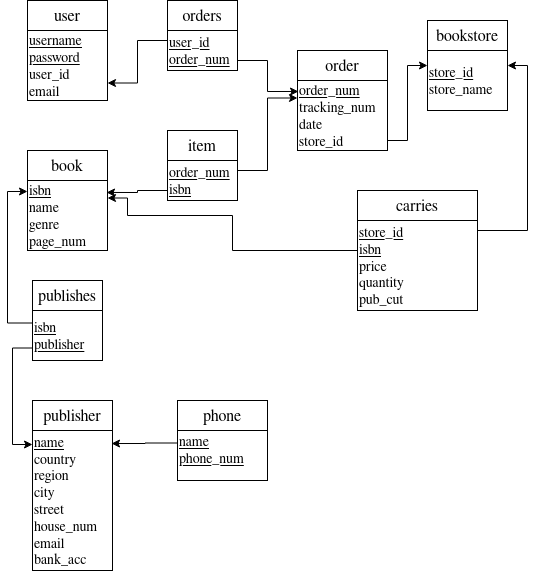

The diagram above was exported from draw.io. Its source (the exported page's mxGraphModel, read from the mxfile embedded in the PNG):
<mxGraphModel dx="1422" dy="779" grid="1" gridSize="10" guides="1" tooltips="1" connect="1" arrows="1" fold="1" page="1" pageScale="1" pageWidth="827" pageHeight="1169" math="0" shadow="0">
  <root>
    <mxCell id="WIyWlLk6GJQsqaUBKTNV-0" />
    <mxCell id="WIyWlLk6GJQsqaUBKTNV-1" parent="WIyWlLk6GJQsqaUBKTNV-0" />
    <mxCell id="bq1zWlfx93jnEug9hII6-5" value="&lt;font style=&quot;font-size: 16px&quot;&gt;book&lt;/font&gt;" style="rounded=0;whiteSpace=wrap;html=1;" vertex="1" parent="WIyWlLk6GJQsqaUBKTNV-1">
      <mxGeometry x="190" y="180" width="80" height="30" as="geometry" />
    </mxCell>
    <mxCell id="bq1zWlfx93jnEug9hII6-6" value="&lt;font style=&quot;font-size: 14px&quot;&gt;&lt;u&gt;isbn&lt;/u&gt;&lt;/font&gt;&lt;div style=&quot;font-size: 14px&quot;&gt;&lt;font style=&quot;font-size: 14px&quot;&gt;name&lt;/font&gt;&lt;/div&gt;&lt;div style=&quot;font-size: 14px&quot;&gt;&lt;font style=&quot;font-size: 14px&quot;&gt;genre&lt;/font&gt;&lt;/div&gt;&lt;div style=&quot;font-size: 14px&quot;&gt;&lt;font style=&quot;font-size: 14px&quot;&gt;page_num&lt;br&gt;&lt;/font&gt;&lt;/div&gt;" style="rounded=0;whiteSpace=wrap;html=1;align=left;" vertex="1" parent="WIyWlLk6GJQsqaUBKTNV-1">
      <mxGeometry x="190" y="210" width="80" height="70" as="geometry" />
    </mxCell>
    <mxCell id="bq1zWlfx93jnEug9hII6-7" value="&lt;font style=&quot;font-size: 16px&quot;&gt;user&lt;br&gt;&lt;/font&gt;" style="rounded=0;whiteSpace=wrap;html=1;" vertex="1" parent="WIyWlLk6GJQsqaUBKTNV-1">
      <mxGeometry x="190" y="30" width="80" height="30" as="geometry" />
    </mxCell>
    <mxCell id="bq1zWlfx93jnEug9hII6-8" value="&lt;div style=&quot;font-size: 14px&quot; align=&quot;left&quot;&gt;&lt;font style=&quot;font-size: 14px&quot;&gt;&lt;u&gt;username&lt;/u&gt;&lt;/font&gt;&lt;/div&gt;&lt;div style=&quot;font-size: 14px&quot; align=&quot;left&quot;&gt;&lt;font style=&quot;font-size: 14px&quot;&gt;&lt;u&gt;password&lt;/u&gt;&lt;/font&gt;&lt;/div&gt;&lt;div style=&quot;font-size: 14px&quot; align=&quot;left&quot;&gt;&lt;font style=&quot;font-size: 14px&quot;&gt;user_id&lt;br&gt;&lt;/font&gt;&lt;/div&gt;&lt;div style=&quot;font-size: 14px&quot; align=&quot;left&quot;&gt;&lt;font style=&quot;font-size: 14px&quot;&gt;email&lt;br&gt;&lt;/font&gt;&lt;/div&gt;" style="rounded=0;whiteSpace=wrap;html=1;align=left;" vertex="1" parent="WIyWlLk6GJQsqaUBKTNV-1">
      <mxGeometry x="190" y="60" width="80" height="70" as="geometry" />
    </mxCell>
    <mxCell id="bq1zWlfx93jnEug9hII6-9" value="&lt;font style=&quot;font-size: 16px&quot;&gt;order&lt;/font&gt;" style="rounded=0;whiteSpace=wrap;html=1;" vertex="1" parent="WIyWlLk6GJQsqaUBKTNV-1">
      <mxGeometry x="460" y="80" width="90" height="30" as="geometry" />
    </mxCell>
    <mxCell id="bq1zWlfx93jnEug9hII6-44" style="edgeStyle=orthogonalEdgeStyle;rounded=0;orthogonalLoop=1;jettySize=auto;html=1;exitX=1;exitY=0.75;exitDx=0;exitDy=0;entryX=0;entryY=0.25;entryDx=0;entryDy=0;startArrow=none;startFill=0;" edge="1" parent="WIyWlLk6GJQsqaUBKTNV-1" source="bq1zWlfx93jnEug9hII6-10" target="bq1zWlfx93jnEug9hII6-33">
      <mxGeometry relative="1" as="geometry">
        <Array as="points">
          <mxPoint x="550" y="170" />
          <mxPoint x="570" y="170" />
          <mxPoint x="570" y="95" />
        </Array>
      </mxGeometry>
    </mxCell>
    <mxCell id="bq1zWlfx93jnEug9hII6-10" value="&lt;div style=&quot;font-size: 14px&quot;&gt;&lt;font style=&quot;font-size: 14px&quot;&gt;&lt;u&gt;order_num&lt;/u&gt;&lt;/font&gt;&lt;/div&gt;&lt;div style=&quot;font-size: 14px&quot;&gt;&lt;font style=&quot;font-size: 14px&quot;&gt;tracking_num&lt;br&gt;&lt;/font&gt;&lt;/div&gt;&lt;div style=&quot;font-size: 14px&quot;&gt;&lt;font style=&quot;font-size: 14px&quot;&gt;date&lt;/font&gt;&lt;/div&gt;&lt;div style=&quot;font-size: 14px&quot;&gt;&lt;font style=&quot;font-size: 14px&quot;&gt;store_id&lt;br&gt;&lt;/font&gt;&lt;/div&gt;" style="rounded=0;whiteSpace=wrap;html=1;align=left;" vertex="1" parent="WIyWlLk6GJQsqaUBKTNV-1">
      <mxGeometry x="460" y="110" width="90" height="70" as="geometry" />
    </mxCell>
    <mxCell id="bq1zWlfx93jnEug9hII6-11" value="&lt;div&gt;&lt;font style=&quot;font-size: 16px&quot;&gt;item&lt;/font&gt;&lt;/div&gt;" style="rounded=0;whiteSpace=wrap;html=1;" vertex="1" parent="WIyWlLk6GJQsqaUBKTNV-1">
      <mxGeometry x="330" y="160" width="70" height="30" as="geometry" />
    </mxCell>
    <mxCell id="bq1zWlfx93jnEug9hII6-25" style="edgeStyle=orthogonalEdgeStyle;rounded=0;orthogonalLoop=1;jettySize=auto;html=1;exitX=1;exitY=0.25;exitDx=0;exitDy=0;entryX=0;entryY=0.25;entryDx=0;entryDy=0;" edge="1" parent="WIyWlLk6GJQsqaUBKTNV-1" source="bq1zWlfx93jnEug9hII6-12" target="bq1zWlfx93jnEug9hII6-10">
      <mxGeometry relative="1" as="geometry" />
    </mxCell>
    <mxCell id="bq1zWlfx93jnEug9hII6-34" style="edgeStyle=orthogonalEdgeStyle;rounded=0;orthogonalLoop=1;jettySize=auto;html=1;exitX=0;exitY=0.75;exitDx=0;exitDy=0;entryX=0.988;entryY=0.171;entryDx=0;entryDy=0;entryPerimeter=0;startArrow=none;startFill=0;" edge="1" parent="WIyWlLk6GJQsqaUBKTNV-1" source="bq1zWlfx93jnEug9hII6-12" target="bq1zWlfx93jnEug9hII6-6">
      <mxGeometry relative="1" as="geometry" />
    </mxCell>
    <mxCell id="bq1zWlfx93jnEug9hII6-12" value="&lt;div style=&quot;font-size: 14px&quot;&gt;&lt;font style=&quot;font-size: 14px&quot;&gt;&lt;u&gt;order_num&lt;/u&gt;&lt;/font&gt;&lt;/div&gt;&lt;div style=&quot;font-size: 14px&quot;&gt;&lt;font style=&quot;font-size: 14px&quot;&gt;&lt;u&gt;isbn&lt;br&gt;&lt;/u&gt;&lt;/font&gt;&lt;/div&gt;" style="rounded=0;whiteSpace=wrap;html=1;align=left;" vertex="1" parent="WIyWlLk6GJQsqaUBKTNV-1">
      <mxGeometry x="330" y="190" width="70" height="40" as="geometry" />
    </mxCell>
    <mxCell id="bq1zWlfx93jnEug9hII6-13" value="&lt;font style=&quot;font-size: 16px&quot;&gt;orders&lt;br&gt;&lt;/font&gt;" style="rounded=0;whiteSpace=wrap;html=1;" vertex="1" parent="WIyWlLk6GJQsqaUBKTNV-1">
      <mxGeometry x="330" y="30" width="70" height="30" as="geometry" />
    </mxCell>
    <mxCell id="bq1zWlfx93jnEug9hII6-27" style="edgeStyle=orthogonalEdgeStyle;rounded=0;orthogonalLoop=1;jettySize=auto;html=1;exitX=0;exitY=0.25;exitDx=0;exitDy=0;entryX=1;entryY=0.75;entryDx=0;entryDy=0;" edge="1" parent="WIyWlLk6GJQsqaUBKTNV-1" source="bq1zWlfx93jnEug9hII6-14" target="bq1zWlfx93jnEug9hII6-8">
      <mxGeometry relative="1" as="geometry" />
    </mxCell>
    <mxCell id="bq1zWlfx93jnEug9hII6-42" style="edgeStyle=orthogonalEdgeStyle;rounded=0;orthogonalLoop=1;jettySize=auto;html=1;exitX=1;exitY=0.75;exitDx=0;exitDy=0;entryX=0.011;entryY=0.157;entryDx=0;entryDy=0;entryPerimeter=0;startArrow=none;startFill=0;" edge="1" parent="WIyWlLk6GJQsqaUBKTNV-1" source="bq1zWlfx93jnEug9hII6-14" target="bq1zWlfx93jnEug9hII6-10">
      <mxGeometry relative="1" as="geometry" />
    </mxCell>
    <mxCell id="bq1zWlfx93jnEug9hII6-14" value="&lt;div style=&quot;font-size: 14px&quot; align=&quot;left&quot;&gt;&lt;font style=&quot;font-size: 14px&quot;&gt;&lt;u&gt;user_id&lt;/u&gt;&lt;/font&gt;&lt;/div&gt;&lt;div style=&quot;font-size: 14px&quot; align=&quot;left&quot;&gt;&lt;font style=&quot;font-size: 14px&quot;&gt;&lt;u&gt;order_num&lt;/u&gt;&lt;br&gt;&lt;/font&gt;&lt;/div&gt;" style="rounded=0;whiteSpace=wrap;html=1;align=left;" vertex="1" parent="WIyWlLk6GJQsqaUBKTNV-1">
      <mxGeometry x="330" y="60" width="70" height="40" as="geometry" />
    </mxCell>
    <mxCell id="bq1zWlfx93jnEug9hII6-17" value="&lt;font style=&quot;font-size: 16px&quot;&gt;publishes&lt;/font&gt;" style="rounded=0;whiteSpace=wrap;html=1;" vertex="1" parent="WIyWlLk6GJQsqaUBKTNV-1">
      <mxGeometry x="195" y="310" width="70" height="30" as="geometry" />
    </mxCell>
    <mxCell id="bq1zWlfx93jnEug9hII6-39" style="edgeStyle=orthogonalEdgeStyle;rounded=0;orthogonalLoop=1;jettySize=auto;html=1;exitX=0;exitY=0.25;exitDx=0;exitDy=0;entryX=0;entryY=0.157;entryDx=0;entryDy=0;entryPerimeter=0;startArrow=none;startFill=0;" edge="1" parent="WIyWlLk6GJQsqaUBKTNV-1" source="bq1zWlfx93jnEug9hII6-18" target="bq1zWlfx93jnEug9hII6-6">
      <mxGeometry relative="1" as="geometry" />
    </mxCell>
    <mxCell id="bq1zWlfx93jnEug9hII6-40" style="edgeStyle=orthogonalEdgeStyle;rounded=0;orthogonalLoop=1;jettySize=auto;html=1;exitX=0;exitY=0.75;exitDx=0;exitDy=0;entryX=0;entryY=0.1;entryDx=0;entryDy=0;entryPerimeter=0;startArrow=none;startFill=0;" edge="1" parent="WIyWlLk6GJQsqaUBKTNV-1" source="bq1zWlfx93jnEug9hII6-18" target="bq1zWlfx93jnEug9hII6-21">
      <mxGeometry relative="1" as="geometry" />
    </mxCell>
    <mxCell id="bq1zWlfx93jnEug9hII6-18" value="&lt;div style=&quot;font-size: 14px&quot;&gt;&lt;font style=&quot;font-size: 14px&quot;&gt;&lt;u&gt;isbn&lt;/u&gt;&lt;/font&gt;&lt;/div&gt;&lt;div style=&quot;font-size: 14px&quot;&gt;&lt;font style=&quot;font-size: 14px&quot;&gt;&lt;u&gt;publisher&lt;br&gt;&lt;/u&gt;&lt;/font&gt;&lt;/div&gt;" style="rounded=0;whiteSpace=wrap;html=1;align=left;" vertex="1" parent="WIyWlLk6GJQsqaUBKTNV-1">
      <mxGeometry x="195" y="340" width="70" height="50" as="geometry" />
    </mxCell>
    <mxCell id="bq1zWlfx93jnEug9hII6-20" value="&lt;font style=&quot;font-size: 16px&quot;&gt;publisher&lt;/font&gt;" style="rounded=0;whiteSpace=wrap;html=1;" vertex="1" parent="WIyWlLk6GJQsqaUBKTNV-1">
      <mxGeometry x="195" y="430" width="80" height="30" as="geometry" />
    </mxCell>
    <mxCell id="bq1zWlfx93jnEug9hII6-21" value="&lt;div style=&quot;font-size: 14px&quot; align=&quot;left&quot;&gt;&lt;font style=&quot;font-size: 14px&quot;&gt;&lt;u&gt;name&lt;br&gt;&lt;/u&gt;&lt;/font&gt;&lt;/div&gt;&lt;div style=&quot;font-size: 14px&quot; align=&quot;left&quot;&gt;&lt;font style=&quot;font-size: 14px&quot;&gt;country&lt;/font&gt;&lt;/div&gt;&lt;div style=&quot;font-size: 14px&quot; align=&quot;left&quot;&gt;&lt;font style=&quot;font-size: 14px&quot;&gt;region&lt;br&gt;&lt;/font&gt;&lt;/div&gt;&lt;div style=&quot;font-size: 14px&quot; align=&quot;left&quot;&gt;&lt;font style=&quot;font-size: 14px&quot;&gt;city&lt;/font&gt;&lt;/div&gt;&lt;div style=&quot;font-size: 14px&quot; align=&quot;left&quot;&gt;&lt;font style=&quot;font-size: 14px&quot;&gt;street&lt;/font&gt;&lt;/div&gt;&lt;div style=&quot;font-size: 14px&quot; align=&quot;left&quot;&gt;&lt;font style=&quot;font-size: 14px&quot;&gt;house_num&lt;br&gt;&lt;/font&gt;&lt;/div&gt;&lt;div style=&quot;font-size: 14px&quot; align=&quot;left&quot;&gt;email&lt;/div&gt;&lt;div style=&quot;font-size: 14px&quot; align=&quot;left&quot;&gt;bank_acc&lt;br&gt;&lt;font style=&quot;font-size: 14px&quot;&gt;&lt;u&gt;&lt;/u&gt;&lt;/font&gt;&lt;/div&gt;" style="rounded=0;whiteSpace=wrap;html=1;align=left;" vertex="1" parent="WIyWlLk6GJQsqaUBKTNV-1">
      <mxGeometry x="195" y="460" width="80" height="140" as="geometry" />
    </mxCell>
    <mxCell id="bq1zWlfx93jnEug9hII6-29" value="&lt;font style=&quot;font-size: 16px&quot;&gt;phone&lt;br&gt;&lt;/font&gt;" style="rounded=0;whiteSpace=wrap;html=1;" vertex="1" parent="WIyWlLk6GJQsqaUBKTNV-1">
      <mxGeometry x="340" y="430" width="90" height="30" as="geometry" />
    </mxCell>
    <mxCell id="bq1zWlfx93jnEug9hII6-41" style="edgeStyle=orthogonalEdgeStyle;rounded=0;orthogonalLoop=1;jettySize=auto;html=1;exitX=0;exitY=0.25;exitDx=0;exitDy=0;entryX=0.988;entryY=0.093;entryDx=0;entryDy=0;entryPerimeter=0;startArrow=none;startFill=0;" edge="1" parent="WIyWlLk6GJQsqaUBKTNV-1" source="bq1zWlfx93jnEug9hII6-30" target="bq1zWlfx93jnEug9hII6-21">
      <mxGeometry relative="1" as="geometry" />
    </mxCell>
    <mxCell id="bq1zWlfx93jnEug9hII6-30" value="&lt;div style=&quot;font-size: 14px&quot; align=&quot;left&quot;&gt;&lt;font style=&quot;font-size: 14px&quot;&gt;&lt;br&gt;&lt;/font&gt;&lt;/div&gt;&lt;div style=&quot;font-size: 14px&quot; align=&quot;left&quot;&gt;&lt;font style=&quot;font-size: 14px&quot;&gt;&lt;u&gt;name&lt;/u&gt;&lt;/font&gt;&lt;/div&gt;&lt;div style=&quot;font-size: 14px&quot; align=&quot;left&quot;&gt;&lt;font style=&quot;font-size: 14px&quot;&gt;&lt;u&gt;phone_num&lt;/u&gt;&lt;br&gt;&lt;/font&gt;&lt;/div&gt;&lt;div&gt;&lt;br&gt;&lt;/div&gt;&lt;div&gt;&lt;br&gt;&lt;/div&gt;" style="rounded=0;whiteSpace=wrap;html=1;align=left;" vertex="1" parent="WIyWlLk6GJQsqaUBKTNV-1">
      <mxGeometry x="340" y="460" width="90" height="50" as="geometry" />
    </mxCell>
    <mxCell id="bq1zWlfx93jnEug9hII6-32" value="&lt;font style=&quot;font-size: 16px&quot;&gt;bookstore&lt;/font&gt;" style="rounded=0;whiteSpace=wrap;html=1;" vertex="1" parent="WIyWlLk6GJQsqaUBKTNV-1">
      <mxGeometry x="590" y="50" width="80" height="30" as="geometry" />
    </mxCell>
    <mxCell id="bq1zWlfx93jnEug9hII6-33" value="&lt;div style=&quot;font-size: 14px&quot; align=&quot;left&quot;&gt;&lt;u&gt;store_id&lt;br&gt;&lt;/u&gt;&lt;/div&gt;&lt;div style=&quot;font-size: 14px&quot; align=&quot;left&quot;&gt;store_name&lt;br&gt;&lt;u&gt;&lt;/u&gt;&lt;/div&gt;" style="rounded=0;whiteSpace=wrap;html=1;align=left;" vertex="1" parent="WIyWlLk6GJQsqaUBKTNV-1">
      <mxGeometry x="590" y="80" width="80" height="60" as="geometry" />
    </mxCell>
    <mxCell id="bq1zWlfx93jnEug9hII6-35" value="&lt;font style=&quot;font-size: 16px&quot;&gt;carries&lt;br&gt;&lt;/font&gt;" style="rounded=0;whiteSpace=wrap;html=1;" vertex="1" parent="WIyWlLk6GJQsqaUBKTNV-1">
      <mxGeometry x="520" y="220" width="120" height="30" as="geometry" />
    </mxCell>
    <mxCell id="bq1zWlfx93jnEug9hII6-37" style="edgeStyle=orthogonalEdgeStyle;rounded=0;orthogonalLoop=1;jettySize=auto;html=1;exitX=1;exitY=0;exitDx=0;exitDy=0;entryX=1;entryY=0.25;entryDx=0;entryDy=0;startArrow=none;startFill=0;" edge="1" parent="WIyWlLk6GJQsqaUBKTNV-1" source="bq1zWlfx93jnEug9hII6-36" target="bq1zWlfx93jnEug9hII6-33">
      <mxGeometry relative="1" as="geometry">
        <Array as="points">
          <mxPoint x="640" y="260" />
          <mxPoint x="690" y="260" />
          <mxPoint x="690" y="95" />
        </Array>
      </mxGeometry>
    </mxCell>
    <mxCell id="bq1zWlfx93jnEug9hII6-38" style="edgeStyle=orthogonalEdgeStyle;rounded=0;orthogonalLoop=1;jettySize=auto;html=1;exitX=0;exitY=0.25;exitDx=0;exitDy=0;entryX=1;entryY=0.25;entryDx=0;entryDy=0;startArrow=none;startFill=0;" edge="1" parent="WIyWlLk6GJQsqaUBKTNV-1" source="bq1zWlfx93jnEug9hII6-36" target="bq1zWlfx93jnEug9hII6-6">
      <mxGeometry relative="1" as="geometry">
        <Array as="points">
          <mxPoint x="520" y="280" />
          <mxPoint x="395" y="280" />
          <mxPoint x="395" y="245" />
          <mxPoint x="290" y="245" />
          <mxPoint x="290" y="228" />
        </Array>
      </mxGeometry>
    </mxCell>
    <mxCell id="bq1zWlfx93jnEug9hII6-36" value="&lt;div style=&quot;font-size: 14px&quot; align=&quot;left&quot;&gt;&lt;font style=&quot;font-size: 14px&quot;&gt;&lt;u&gt;store_id&lt;/u&gt;&lt;/font&gt;&lt;/div&gt;&lt;div style=&quot;font-size: 14px&quot; align=&quot;left&quot;&gt;&lt;font style=&quot;font-size: 14px&quot;&gt;&lt;u&gt;isbn&lt;br&gt;&lt;/u&gt;&lt;/font&gt;&lt;/div&gt;&lt;div style=&quot;font-size: 14px&quot; align=&quot;left&quot;&gt;&lt;font style=&quot;font-size: 14px&quot;&gt;price&lt;/font&gt;&lt;/div&gt;&lt;div style=&quot;font-size: 14px&quot; align=&quot;left&quot;&gt;&lt;font style=&quot;font-size: 14px&quot;&gt;quantity&lt;/font&gt;&lt;/div&gt;&lt;div style=&quot;font-size: 14px&quot; align=&quot;left&quot;&gt;&lt;font style=&quot;font-size: 14px&quot;&gt;pub_cut&lt;br&gt;&lt;/font&gt;&lt;/div&gt;" style="rounded=0;whiteSpace=wrap;html=1;align=left;" vertex="1" parent="WIyWlLk6GJQsqaUBKTNV-1">
      <mxGeometry x="520" y="250" width="120" height="90" as="geometry" />
    </mxCell>
  </root>
</mxGraphModel>